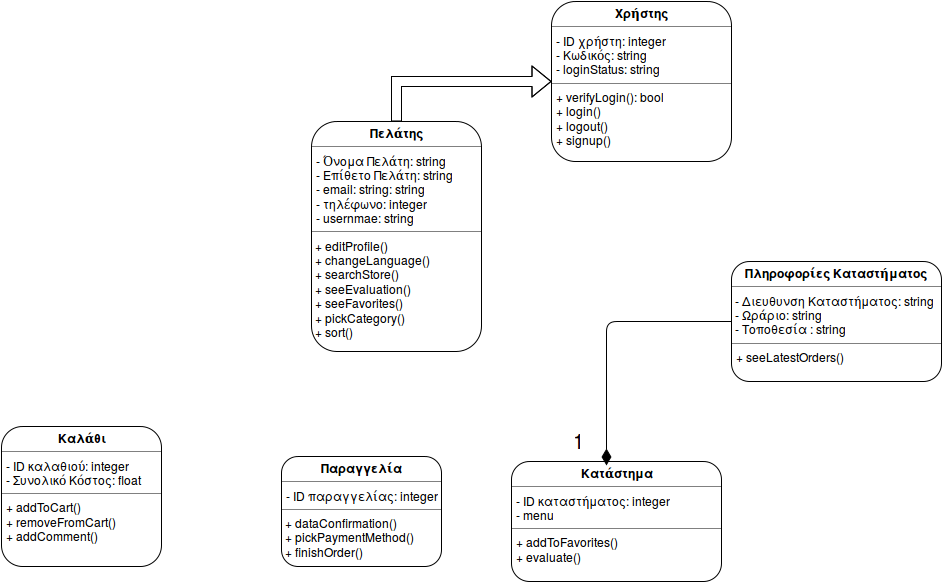

The diagram above was exported from draw.io. Its source (the exported page's mxGraphModel, read from the mxfile embedded in the PNG):
<mxGraphModel dx="769" dy="1280" grid="1" gridSize="10" guides="1" tooltips="1" connect="1" arrows="1" fold="1" page="1" pageScale="1" pageWidth="1100" pageHeight="850" background="#ffffff" math="0" shadow="0">
  <root>
    <mxCell id="0" />
    <mxCell id="1" parent="0" />
    <mxCell id="2" value="&lt;p style=&quot;margin: 0px ; margin-top: 4px ; text-align: center&quot;&gt;&lt;b&gt;Χρήστης&lt;/b&gt;&lt;br&gt;&lt;/p&gt;&lt;hr size=&quot;1&quot;&gt;&lt;p style=&quot;margin: 0px ; margin-left: 4px&quot;&gt;- ID χρήστη: integer&lt;/p&gt;&lt;p style=&quot;margin: 0px ; margin-left: 4px&quot;&gt;- Κωδικός: string&lt;/p&gt;&lt;p style=&quot;margin: 0px ; margin-left: 4px&quot;&gt;- loginStatus: string&lt;br&gt;&lt;/p&gt;&lt;hr size=&quot;1&quot;&gt;&lt;p style=&quot;margin: 0px ; margin-left: 4px&quot;&gt;+ verifyLogin(): bool&lt;/p&gt;&lt;p style=&quot;margin: 0px ; margin-left: 4px&quot;&gt;+ login()&lt;/p&gt;&lt;p style=&quot;margin: 0px ; margin-left: 4px&quot;&gt;+ logout()&lt;/p&gt;&lt;p style=&quot;margin: 0px ; margin-left: 4px&quot;&gt;+ signup()&lt;br&gt;&lt;/p&gt;" style="verticalAlign=top;align=left;overflow=fill;fontSize=12;fontFamily=Helvetica;html=1;rounded=1;" vertex="1" parent="1">
      <mxGeometry x="690" y="-140" width="180" height="160" as="geometry" />
    </mxCell>
    <mxCell id="5" style="rounded=0;html=1;exitX=0.5;exitY=0;endArrow=block;endFill=1;jettySize=auto;orthogonalLoop=1;strokeColor=#000000;shape=flexArrow;edgeStyle=orthogonalEdgeStyle;startArrow=none;startFill=0;fillColor=#ffffff;sourcePerimeterSpacing=10;startSize=0;" edge="1" parent="1" source="4" target="2">
      <mxGeometry relative="1" as="geometry" />
    </mxCell>
    <mxCell id="4" value="&lt;p style=&quot;margin: 0px ; margin-top: 4px ; text-align: center&quot;&gt;&lt;b&gt;Πελάτης&lt;/b&gt;&lt;br&gt;&lt;/p&gt;&lt;hr size=&quot;1&quot;&gt;&lt;p style=&quot;margin: 0px ; margin-left: 4px&quot;&gt;- Όνομα Πελάτη: string&lt;br&gt;&lt;/p&gt;&lt;p style=&quot;margin: 0px ; margin-left: 4px&quot;&gt;- Επίθετο Πελάτη: string&lt;br&gt;&lt;/p&gt;&lt;p style=&quot;margin: 0px ; margin-left: 4px&quot;&gt;- email: string: string&lt;br&gt;&lt;/p&gt;&lt;p style=&quot;margin: 0px ; margin-left: 4px&quot;&gt;- τηλέφωνο: integer&lt;/p&gt;&lt;p style=&quot;margin: 0px ; margin-left: 4px&quot;&gt;- usernmae: string&lt;br&gt;&lt;/p&gt;&lt;hr size=&quot;1&quot;&gt;&amp;nbsp;+ editProfile()&lt;br&gt;&amp;nbsp;+ changeLanguage()&lt;br&gt;&amp;nbsp;+ searchStore()&lt;br&gt;&amp;nbsp;+ seeEvaluation()&lt;br&gt;&amp;nbsp;+ seeFavorites()&lt;br&gt;&amp;nbsp;+ pickCategory()&lt;br&gt;&amp;nbsp;+ sort()&lt;br&gt;" style="verticalAlign=top;align=left;overflow=fill;fontSize=12;fontFamily=Helvetica;html=1;rounded=1;" vertex="1" parent="1">
      <mxGeometry x="450" y="-20" width="170" height="230" as="geometry" />
    </mxCell>
    <mxCell id="8" value="&lt;p style=&quot;margin: 0px ; margin-top: 4px ; text-align: center&quot;&gt;&lt;b&gt;Κατάστημα&lt;/b&gt;&lt;/p&gt;&lt;hr size=&quot;1&quot;&gt;&lt;p style=&quot;margin: 0px ; margin-left: 4px&quot;&gt;- ID καταστήματος: integer&lt;/p&gt;&lt;p style=&quot;margin: 0px ; margin-left: 4px&quot;&gt;- menu&lt;br&gt;&lt;/p&gt;&lt;hr size=&quot;1&quot;&gt;&lt;p style=&quot;margin: 0px ; margin-left: 4px&quot;&gt;+ addToFavorites()&lt;/p&gt;&lt;p style=&quot;margin: 0px ; margin-left: 4px&quot;&gt;+ evaluate()&lt;br&gt;&lt;/p&gt;" style="verticalAlign=top;align=left;overflow=fill;fontSize=12;fontFamily=Helvetica;html=1;rounded=1;" vertex="1" parent="1">
      <mxGeometry x="650" y="320" width="210" height="120" as="geometry" />
    </mxCell>
    <mxCell id="12" value="&lt;p style=&quot;margin: 0px ; margin-top: 4px ; text-align: center&quot;&gt;&lt;b&gt;Καλάθι&lt;/b&gt;&lt;/p&gt;&lt;hr size=&quot;1&quot;&gt;&lt;p style=&quot;margin: 0px ; margin-left: 4px&quot;&gt;- ID καλαθιού: integer &lt;br&gt;&lt;/p&gt;&lt;p style=&quot;margin: 0px ; margin-left: 4px&quot;&gt;- Συνολικό Κόστος: float&lt;/p&gt;&lt;hr size=&quot;1&quot;&gt;&lt;p style=&quot;margin: 0px ; margin-left: 4px&quot;&gt;+ addToCart()&lt;/p&gt;&lt;p style=&quot;margin: 0px ; margin-left: 4px&quot;&gt;+ removeFromCart()&lt;br&gt;&lt;/p&gt;&lt;p style=&quot;margin: 0px ; margin-left: 4px&quot;&gt;+ addComment()&lt;/p&gt;&lt;p style=&quot;margin: 0px ; margin-left: 4px&quot;&gt;&lt;br&gt;&lt;/p&gt;" style="verticalAlign=top;align=left;overflow=fill;fontSize=12;fontFamily=Helvetica;html=1;rounded=1;" vertex="1" parent="1">
      <mxGeometry x="140" y="285" width="160" height="140" as="geometry" />
    </mxCell>
    <mxCell id="29" value="&lt;p style=&quot;margin: 0px ; margin-top: 4px ; text-align: center&quot;&gt;&lt;b&gt;Παραγγελία&lt;/b&gt;&lt;/p&gt;&lt;hr size=&quot;1&quot;&gt;&lt;p style=&quot;margin: 0px ; margin-left: 4px&quot;&gt;- ID παραγγελίας: integer&lt;br&gt;&lt;/p&gt;&lt;hr size=&quot;1&quot;&gt;&amp;nbsp;+ dataConfirmation()&lt;br&gt;&amp;nbsp;+ pickPaymentMethod()&lt;br&gt;&amp;nbsp;+ finishOrder()&lt;br&gt;" style="verticalAlign=top;align=left;overflow=fill;fontSize=12;fontFamily=Helvetica;html=1;rounded=1;" vertex="1" parent="1">
      <mxGeometry x="420" y="315" width="160" height="110" as="geometry" />
    </mxCell>
    <mxCell id="30" value="&lt;p style=&quot;margin: 0px ; margin-top: 4px ; text-align: center&quot;&gt;&lt;b&gt;Πληροφορίες Καταστήματος&lt;br&gt;&lt;/b&gt;&lt;/p&gt;&lt;hr size=&quot;1&quot;&gt;&amp;nbsp;- Διευθυνση Καταστήματος: string&lt;br&gt;&amp;nbsp;- Ωράριο: string&lt;br&gt;&amp;nbsp;- Τοποθεσία : string&lt;br&gt;&lt;hr size=&quot;1&quot;&gt;&lt;p style=&quot;margin: 0px ; margin-left: 4px&quot;&gt;+ seeLatestOrders()&lt;br&gt;&lt;/p&gt;" style="verticalAlign=top;align=left;overflow=fill;fontSize=12;fontFamily=Helvetica;html=1;rounded=1;" vertex="1" parent="1">
      <mxGeometry x="870" y="120" width="210" height="120" as="geometry" />
    </mxCell>
    <mxCell id="33" value="1" style="endArrow=none;html=1;endSize=12;startArrow=diamondThin;startSize=14;startFill=1;edgeStyle=orthogonalEdgeStyle;align=left;verticalAlign=bottom;strokeColor=#000000;fillColor=#ffffff;fontSize=20;exitX=0.453;exitY=0.033;exitPerimeter=0;endFill=0;" edge="1" parent="1" source="8" target="30">
      <mxGeometry x="-0.7542" y="41" relative="1" as="geometry">
        <mxPoint x="700" y="150" as="sourcePoint" />
        <mxPoint x="860" y="150" as="targetPoint" />
        <Array as="points">
          <mxPoint x="745" y="180" />
        </Array>
        <mxPoint x="6" y="21" as="offset" />
      </mxGeometry>
    </mxCell>
  </root>
</mxGraphModel>